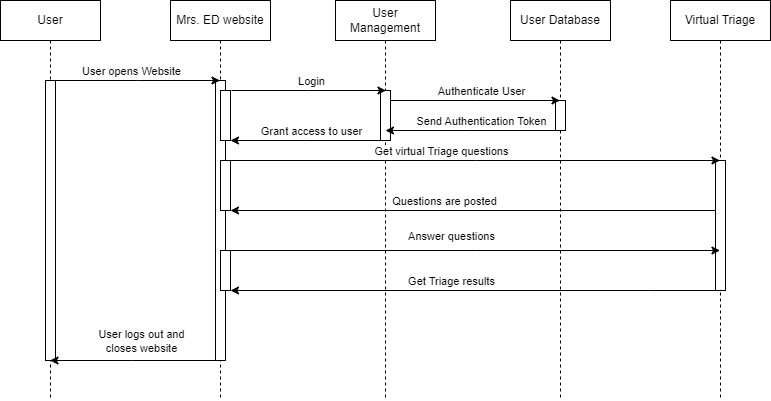

The diagram above was exported from draw.io. Its source (the exported page's mxGraphModel, read from the mxfile embedded in the PNG):
<mxGraphModel dx="1114" dy="588" grid="1" gridSize="10" guides="1" tooltips="1" connect="1" arrows="1" fold="1" page="1" pageScale="1" pageWidth="850" pageHeight="1100" math="0" shadow="0">
  <root>
    <mxCell id="0" />
    <mxCell id="1" parent="0" />
    <mxCell id="aM9ryv3xv72pqoxQDRHE-1" value="User" style="shape=umlLifeline;perimeter=lifelinePerimeter;whiteSpace=wrap;html=1;container=0;dropTarget=0;collapsible=0;recursiveResize=0;outlineConnect=0;portConstraint=eastwest;newEdgeStyle={&quot;edgeStyle&quot;:&quot;elbowEdgeStyle&quot;,&quot;elbow&quot;:&quot;vertical&quot;,&quot;curved&quot;:0,&quot;rounded&quot;:0};" parent="1" vertex="1">
      <mxGeometry x="40" y="40" width="100" height="400" as="geometry" />
    </mxCell>
    <mxCell id="aM9ryv3xv72pqoxQDRHE-2" value="" style="html=1;points=[];perimeter=orthogonalPerimeter;outlineConnect=0;targetShapes=umlLifeline;portConstraint=eastwest;newEdgeStyle={&quot;edgeStyle&quot;:&quot;elbowEdgeStyle&quot;,&quot;elbow&quot;:&quot;vertical&quot;,&quot;curved&quot;:0,&quot;rounded&quot;:0};" parent="aM9ryv3xv72pqoxQDRHE-1" vertex="1">
      <mxGeometry x="45" y="80" width="10" height="280" as="geometry" />
    </mxCell>
    <mxCell id="aM9ryv3xv72pqoxQDRHE-5" value="User Management" style="shape=umlLifeline;perimeter=lifelinePerimeter;whiteSpace=wrap;html=1;container=0;dropTarget=0;collapsible=0;recursiveResize=0;outlineConnect=0;portConstraint=eastwest;newEdgeStyle={&quot;edgeStyle&quot;:&quot;elbowEdgeStyle&quot;,&quot;elbow&quot;:&quot;vertical&quot;,&quot;curved&quot;:0,&quot;rounded&quot;:0};" parent="1" vertex="1">
      <mxGeometry x="375" y="40" width="100" height="400" as="geometry" />
    </mxCell>
    <mxCell id="aM9ryv3xv72pqoxQDRHE-6" value="" style="html=1;points=[];perimeter=orthogonalPerimeter;outlineConnect=0;targetShapes=umlLifeline;portConstraint=eastwest;newEdgeStyle={&quot;edgeStyle&quot;:&quot;elbowEdgeStyle&quot;,&quot;elbow&quot;:&quot;vertical&quot;,&quot;curved&quot;:0,&quot;rounded&quot;:0};" parent="aM9ryv3xv72pqoxQDRHE-5" vertex="1">
      <mxGeometry x="45" y="90" width="10" height="50" as="geometry" />
    </mxCell>
    <mxCell id="oYMhGc8ljX4QhVagumM4-1" value="User Database" style="shape=umlLifeline;perimeter=lifelinePerimeter;whiteSpace=wrap;html=1;container=0;dropTarget=0;collapsible=0;recursiveResize=0;outlineConnect=0;portConstraint=eastwest;newEdgeStyle={&quot;edgeStyle&quot;:&quot;elbowEdgeStyle&quot;,&quot;elbow&quot;:&quot;vertical&quot;,&quot;curved&quot;:0,&quot;rounded&quot;:0};" parent="1" vertex="1">
      <mxGeometry x="550" y="40" width="100" height="400" as="geometry" />
    </mxCell>
    <mxCell id="oYMhGc8ljX4QhVagumM4-2" value="" style="html=1;points=[];perimeter=orthogonalPerimeter;outlineConnect=0;targetShapes=umlLifeline;portConstraint=eastwest;newEdgeStyle={&quot;edgeStyle&quot;:&quot;elbowEdgeStyle&quot;,&quot;elbow&quot;:&quot;vertical&quot;,&quot;curved&quot;:0,&quot;rounded&quot;:0};" parent="oYMhGc8ljX4QhVagumM4-1" vertex="1">
      <mxGeometry x="45" y="100" width="10" height="30" as="geometry" />
    </mxCell>
    <mxCell id="oYMhGc8ljX4QhVagumM4-4" value="Virtual Triage" style="shape=umlLifeline;perimeter=lifelinePerimeter;whiteSpace=wrap;html=1;container=0;dropTarget=0;collapsible=0;recursiveResize=0;outlineConnect=0;portConstraint=eastwest;newEdgeStyle={&quot;edgeStyle&quot;:&quot;elbowEdgeStyle&quot;,&quot;elbow&quot;:&quot;vertical&quot;,&quot;curved&quot;:0,&quot;rounded&quot;:0};" parent="1" vertex="1">
      <mxGeometry x="710" y="40" width="100" height="400" as="geometry" />
    </mxCell>
    <mxCell id="oYMhGc8ljX4QhVagumM4-5" value="" style="html=1;points=[];perimeter=orthogonalPerimeter;outlineConnect=0;targetShapes=umlLifeline;portConstraint=eastwest;newEdgeStyle={&quot;edgeStyle&quot;:&quot;elbowEdgeStyle&quot;,&quot;elbow&quot;:&quot;vertical&quot;,&quot;curved&quot;:0,&quot;rounded&quot;:0};" parent="oYMhGc8ljX4QhVagumM4-4" vertex="1">
      <mxGeometry x="45" y="160" width="10" height="130" as="geometry" />
    </mxCell>
    <mxCell id="oYMhGc8ljX4QhVagumM4-6" value="Mrs. ED website" style="shape=umlLifeline;perimeter=lifelinePerimeter;whiteSpace=wrap;html=1;container=0;dropTarget=0;collapsible=0;recursiveResize=0;outlineConnect=0;portConstraint=eastwest;newEdgeStyle={&quot;edgeStyle&quot;:&quot;elbowEdgeStyle&quot;,&quot;elbow&quot;:&quot;vertical&quot;,&quot;curved&quot;:0,&quot;rounded&quot;:0};" parent="1" vertex="1">
      <mxGeometry x="210" y="40" width="100" height="400" as="geometry" />
    </mxCell>
    <mxCell id="oYMhGc8ljX4QhVagumM4-7" value="" style="html=1;points=[];perimeter=orthogonalPerimeter;outlineConnect=0;targetShapes=umlLifeline;portConstraint=eastwest;newEdgeStyle={&quot;edgeStyle&quot;:&quot;elbowEdgeStyle&quot;,&quot;elbow&quot;:&quot;vertical&quot;,&quot;curved&quot;:0,&quot;rounded&quot;:0};" parent="oYMhGc8ljX4QhVagumM4-6" vertex="1">
      <mxGeometry x="45" y="80" width="10" height="280" as="geometry" />
    </mxCell>
    <mxCell id="oYMhGc8ljX4QhVagumM4-3" value="" style="html=1;points=[];perimeter=orthogonalPerimeter;outlineConnect=0;targetShapes=umlLifeline;portConstraint=eastwest;newEdgeStyle={&quot;edgeStyle&quot;:&quot;elbowEdgeStyle&quot;,&quot;elbow&quot;:&quot;vertical&quot;,&quot;curved&quot;:0,&quot;rounded&quot;:0};" parent="oYMhGc8ljX4QhVagumM4-6" vertex="1">
      <mxGeometry x="50" y="90" width="10" height="50" as="geometry" />
    </mxCell>
    <mxCell id="oYMhGc8ljX4QhVagumM4-18" value="" style="html=1;points=[];perimeter=orthogonalPerimeter;outlineConnect=0;targetShapes=umlLifeline;portConstraint=eastwest;newEdgeStyle={&quot;edgeStyle&quot;:&quot;elbowEdgeStyle&quot;,&quot;elbow&quot;:&quot;vertical&quot;,&quot;curved&quot;:0,&quot;rounded&quot;:0};" parent="oYMhGc8ljX4QhVagumM4-6" vertex="1">
      <mxGeometry x="50" y="160" width="10" height="50" as="geometry" />
    </mxCell>
    <mxCell id="oYMhGc8ljX4QhVagumM4-26" value="" style="html=1;points=[];perimeter=orthogonalPerimeter;outlineConnect=0;targetShapes=umlLifeline;portConstraint=eastwest;newEdgeStyle={&quot;edgeStyle&quot;:&quot;elbowEdgeStyle&quot;,&quot;elbow&quot;:&quot;vertical&quot;,&quot;curved&quot;:0,&quot;rounded&quot;:0};" parent="oYMhGc8ljX4QhVagumM4-6" vertex="1">
      <mxGeometry x="50" y="250" width="10" height="40" as="geometry" />
    </mxCell>
    <mxCell id="oYMhGc8ljX4QhVagumM4-8" style="edgeStyle=elbowEdgeStyle;rounded=0;orthogonalLoop=1;jettySize=auto;html=1;elbow=vertical;curved=0;" parent="1" edge="1">
      <mxGeometry relative="1" as="geometry">
        <mxPoint x="95" y="120" as="sourcePoint" />
        <mxPoint x="259.5" y="120" as="targetPoint" />
      </mxGeometry>
    </mxCell>
    <mxCell id="oYMhGc8ljX4QhVagumM4-9" value="User opens Website" style="edgeLabel;html=1;align=center;verticalAlign=middle;resizable=0;points=[];" parent="oYMhGc8ljX4QhVagumM4-8" connectable="0" vertex="1">
      <mxGeometry x="-0.2584" y="3" relative="1" as="geometry">
        <mxPoint x="14" y="-7" as="offset" />
      </mxGeometry>
    </mxCell>
    <mxCell id="oYMhGc8ljX4QhVagumM4-10" style="edgeStyle=elbowEdgeStyle;rounded=0;orthogonalLoop=1;jettySize=auto;html=1;elbow=horizontal;curved=0;" parent="1" edge="1">
      <mxGeometry relative="1" as="geometry">
        <mxPoint x="271" y="130" as="sourcePoint" />
        <mxPoint x="425.5" y="130" as="targetPoint" />
      </mxGeometry>
    </mxCell>
    <mxCell id="oYMhGc8ljX4QhVagumM4-11" value="Login" style="edgeLabel;html=1;align=center;verticalAlign=middle;resizable=0;points=[];" parent="oYMhGc8ljX4QhVagumM4-10" connectable="0" vertex="1">
      <mxGeometry x="0.1392" y="3" relative="1" as="geometry">
        <mxPoint x="-9" y="-7" as="offset" />
      </mxGeometry>
    </mxCell>
    <mxCell id="oYMhGc8ljX4QhVagumM4-12" style="edgeStyle=elbowEdgeStyle;rounded=0;orthogonalLoop=1;jettySize=auto;html=1;elbow=vertical;curved=0;" parent="1" edge="1">
      <mxGeometry relative="1" as="geometry">
        <mxPoint x="430" y="140" as="sourcePoint" />
        <mxPoint x="599.5" y="140" as="targetPoint" />
      </mxGeometry>
    </mxCell>
    <mxCell id="oYMhGc8ljX4QhVagumM4-13" value="Authenticate User" style="edgeLabel;html=1;align=center;verticalAlign=middle;resizable=0;points=[];" parent="oYMhGc8ljX4QhVagumM4-12" connectable="0" vertex="1">
      <mxGeometry x="0.1681" y="4" relative="1" as="geometry">
        <mxPoint x="-9" y="-6" as="offset" />
      </mxGeometry>
    </mxCell>
    <mxCell id="oYMhGc8ljX4QhVagumM4-14" style="edgeStyle=elbowEdgeStyle;rounded=0;orthogonalLoop=1;jettySize=auto;html=1;elbow=vertical;curved=0;" parent="1" edge="1">
      <mxGeometry relative="1" as="geometry">
        <mxPoint x="595.5" y="170" as="sourcePoint" />
        <mxPoint x="425" y="170" as="targetPoint" />
      </mxGeometry>
    </mxCell>
    <mxCell id="oYMhGc8ljX4QhVagumM4-15" value="Send Authentication Token" style="edgeLabel;html=1;align=center;verticalAlign=middle;resizable=0;points=[];" parent="oYMhGc8ljX4QhVagumM4-14" connectable="0" vertex="1">
      <mxGeometry x="-0.1378" y="-1" relative="1" as="geometry">
        <mxPoint x="-1" y="-9" as="offset" />
      </mxGeometry>
    </mxCell>
    <mxCell id="oYMhGc8ljX4QhVagumM4-16" style="edgeStyle=elbowEdgeStyle;rounded=0;orthogonalLoop=1;jettySize=auto;html=1;elbow=vertical;curved=0;" parent="1" edge="1">
      <mxGeometry relative="1" as="geometry">
        <mxPoint x="420" y="180" as="sourcePoint" />
        <mxPoint x="270" y="180" as="targetPoint" />
      </mxGeometry>
    </mxCell>
    <mxCell id="oYMhGc8ljX4QhVagumM4-17" value="Grant access to user" style="edgeLabel;html=1;align=center;verticalAlign=middle;resizable=0;points=[];" parent="oYMhGc8ljX4QhVagumM4-16" connectable="0" vertex="1">
      <mxGeometry x="0.3333" y="3" relative="1" as="geometry">
        <mxPoint x="30" y="-13" as="offset" />
      </mxGeometry>
    </mxCell>
    <mxCell id="oYMhGc8ljX4QhVagumM4-20" value="" style="edgeStyle=elbowEdgeStyle;rounded=0;orthogonalLoop=1;jettySize=auto;html=1;elbow=vertical;curved=0;" parent="1" edge="1">
      <mxGeometry relative="1" as="geometry">
        <mxPoint x="255" y="400" as="sourcePoint" />
        <mxPoint x="89.5" y="400" as="targetPoint" />
      </mxGeometry>
    </mxCell>
    <mxCell id="oYMhGc8ljX4QhVagumM4-21" value="User logs out and &lt;br&gt;closes website" style="edgeLabel;html=1;align=center;verticalAlign=middle;resizable=0;points=[];" parent="oYMhGc8ljX4QhVagumM4-20" connectable="0" vertex="1">
      <mxGeometry x="-0.2145" y="2" relative="1" as="geometry">
        <mxPoint x="-10" y="-22" as="offset" />
      </mxGeometry>
    </mxCell>
    <mxCell id="oYMhGc8ljX4QhVagumM4-22" value="" style="edgeStyle=elbowEdgeStyle;rounded=0;orthogonalLoop=1;jettySize=auto;html=1;elbow=vertical;curved=0;" parent="1" edge="1">
      <mxGeometry relative="1" as="geometry">
        <mxPoint x="270" y="200" as="sourcePoint" />
        <mxPoint x="759.5" y="200" as="targetPoint" />
      </mxGeometry>
    </mxCell>
    <mxCell id="oYMhGc8ljX4QhVagumM4-23" value="Get virtual Triage questions" style="edgeLabel;html=1;align=center;verticalAlign=middle;resizable=0;points=[];" parent="oYMhGc8ljX4QhVagumM4-22" connectable="0" vertex="1">
      <mxGeometry x="-0.1502" y="-1" relative="1" as="geometry">
        <mxPoint x="2" y="-11" as="offset" />
      </mxGeometry>
    </mxCell>
    <mxCell id="oYMhGc8ljX4QhVagumM4-24" value="" style="edgeStyle=elbowEdgeStyle;rounded=0;orthogonalLoop=1;jettySize=auto;html=1;elbow=vertical;curved=0;" parent="1" edge="1">
      <mxGeometry relative="1" as="geometry">
        <mxPoint x="755" y="250" as="sourcePoint" />
        <mxPoint x="270" y="250" as="targetPoint" />
      </mxGeometry>
    </mxCell>
    <mxCell id="oYMhGc8ljX4QhVagumM4-25" value="Questions are posted" style="edgeLabel;html=1;align=center;verticalAlign=middle;resizable=0;points=[];" parent="oYMhGc8ljX4QhVagumM4-24" connectable="0" vertex="1">
      <mxGeometry x="0.1216" y="-1" relative="1" as="geometry">
        <mxPoint y="-9" as="offset" />
      </mxGeometry>
    </mxCell>
    <mxCell id="oYMhGc8ljX4QhVagumM4-27" value="" style="edgeStyle=elbowEdgeStyle;rounded=0;orthogonalLoop=1;jettySize=auto;html=1;elbow=vertical;curved=0;" parent="1" edge="1">
      <mxGeometry relative="1" as="geometry">
        <mxPoint x="270" y="290" as="sourcePoint" />
        <mxPoint x="759.5" y="290" as="targetPoint" />
      </mxGeometry>
    </mxCell>
    <mxCell id="oYMhGc8ljX4QhVagumM4-28" value="Answer questions" style="edgeLabel;html=1;align=center;verticalAlign=middle;resizable=0;points=[];" parent="oYMhGc8ljX4QhVagumM4-27" connectable="0" vertex="1">
      <mxGeometry x="-0.2196" y="-1" relative="1" as="geometry">
        <mxPoint x="29" y="-16" as="offset" />
      </mxGeometry>
    </mxCell>
    <mxCell id="oYMhGc8ljX4QhVagumM4-29" value="" style="edgeStyle=elbowEdgeStyle;rounded=0;orthogonalLoop=1;jettySize=auto;html=1;elbow=vertical;curved=0;" parent="1" source="oYMhGc8ljX4QhVagumM4-5" edge="1">
      <mxGeometry relative="1" as="geometry">
        <mxPoint x="270" y="330" as="targetPoint" />
        <Array as="points">
          <mxPoint x="690" y="330" />
        </Array>
      </mxGeometry>
    </mxCell>
    <mxCell id="oYMhGc8ljX4QhVagumM4-30" value="Get Triage results" style="edgeLabel;html=1;align=center;verticalAlign=middle;resizable=0;points=[];" parent="oYMhGc8ljX4QhVagumM4-29" connectable="0" vertex="1">
      <mxGeometry x="-0.0062" y="-1" relative="1" as="geometry">
        <mxPoint x="-24" y="-9" as="offset" />
      </mxGeometry>
    </mxCell>
  </root>
</mxGraphModel>